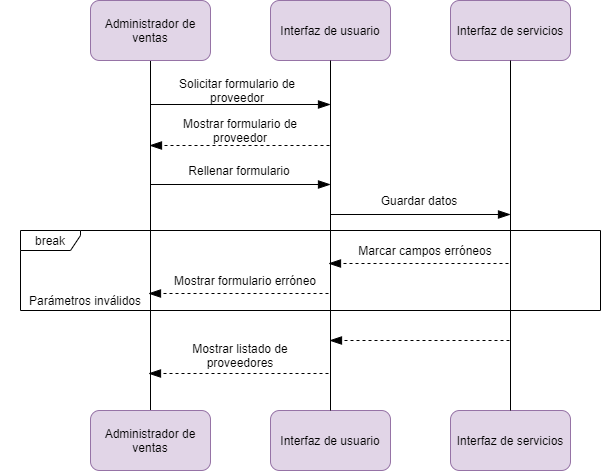

The diagram above was exported from draw.io. Its source (the exported page's mxGraphModel, read from the mxfile embedded in the PNG):
<mxGraphModel dx="1332" dy="576" grid="1" gridSize="10" guides="1" tooltips="1" connect="1" arrows="1" fold="1" page="1" pageScale="1" pageWidth="827" pageHeight="1169" math="0" shadow="0">
  <root>
    <mxCell id="O2myeLGvBScuoBjpkHqI-0" />
    <mxCell id="O2myeLGvBScuoBjpkHqI-1" parent="O2myeLGvBScuoBjpkHqI-0" />
    <mxCell id="n4vt-rpo0OO6mDjPoOiH-0" value="break" style="shape=umlFrame;whiteSpace=wrap;html=1;width=60;height=20;" parent="O2myeLGvBScuoBjpkHqI-1" vertex="1">
      <mxGeometry x="70" y="290" width="580" height="80" as="geometry" />
    </mxCell>
    <mxCell id="n4vt-rpo0OO6mDjPoOiH-1" style="edgeStyle=orthogonalEdgeStyle;rounded=0;orthogonalLoop=1;jettySize=auto;html=1;endArrow=none;endFill=0;" parent="O2myeLGvBScuoBjpkHqI-1" source="n4vt-rpo0OO6mDjPoOiH-2" target="n4vt-rpo0OO6mDjPoOiH-5" edge="1">
      <mxGeometry relative="1" as="geometry" />
    </mxCell>
    <mxCell id="n4vt-rpo0OO6mDjPoOiH-2" value="Administrador de ventas" style="rounded=1;whiteSpace=wrap;html=1;fillColor=#e1d5e7;strokeColor=#9673a6;" parent="O2myeLGvBScuoBjpkHqI-1" vertex="1">
      <mxGeometry x="140" y="60" width="120" height="60" as="geometry" />
    </mxCell>
    <mxCell id="n4vt-rpo0OO6mDjPoOiH-3" value="Interfaz de usuario" style="rounded=1;whiteSpace=wrap;html=1;fillColor=#e1d5e7;strokeColor=#9673a6;" parent="O2myeLGvBScuoBjpkHqI-1" vertex="1">
      <mxGeometry x="320" y="60" width="120" height="60" as="geometry" />
    </mxCell>
    <mxCell id="n4vt-rpo0OO6mDjPoOiH-4" value="Interfaz de servicios" style="rounded=1;whiteSpace=wrap;html=1;fillColor=#e1d5e7;strokeColor=#9673a6;" parent="O2myeLGvBScuoBjpkHqI-1" vertex="1">
      <mxGeometry x="500" y="60" width="120" height="60" as="geometry" />
    </mxCell>
    <mxCell id="n4vt-rpo0OO6mDjPoOiH-5" value="Administrador de ventas" style="rounded=1;whiteSpace=wrap;html=1;fillColor=#e1d5e7;strokeColor=#9673a6;" parent="O2myeLGvBScuoBjpkHqI-1" vertex="1">
      <mxGeometry x="140" y="470" width="120" height="60" as="geometry" />
    </mxCell>
    <mxCell id="n4vt-rpo0OO6mDjPoOiH-6" value="Interfaz de usuario" style="rounded=1;whiteSpace=wrap;html=1;fillColor=#e1d5e7;strokeColor=#9673a6;" parent="O2myeLGvBScuoBjpkHqI-1" vertex="1">
      <mxGeometry x="320" y="470" width="120" height="60" as="geometry" />
    </mxCell>
    <mxCell id="n4vt-rpo0OO6mDjPoOiH-7" value="Interfaz de servicios" style="rounded=1;whiteSpace=wrap;html=1;fillColor=#e1d5e7;strokeColor=#9673a6;" parent="O2myeLGvBScuoBjpkHqI-1" vertex="1">
      <mxGeometry x="500" y="470" width="120" height="60" as="geometry" />
    </mxCell>
    <mxCell id="n4vt-rpo0OO6mDjPoOiH-8" style="edgeStyle=orthogonalEdgeStyle;rounded=0;orthogonalLoop=1;jettySize=auto;html=1;endArrow=none;endFill=0;" parent="O2myeLGvBScuoBjpkHqI-1" source="n4vt-rpo0OO6mDjPoOiH-3" target="n4vt-rpo0OO6mDjPoOiH-6" edge="1">
      <mxGeometry relative="1" as="geometry">
        <mxPoint x="379.5" y="190" as="sourcePoint" />
        <mxPoint x="379.5" y="470" as="targetPoint" />
      </mxGeometry>
    </mxCell>
    <mxCell id="n4vt-rpo0OO6mDjPoOiH-9" style="edgeStyle=orthogonalEdgeStyle;rounded=0;orthogonalLoop=1;jettySize=auto;html=1;endArrow=none;endFill=0;" parent="O2myeLGvBScuoBjpkHqI-1" source="n4vt-rpo0OO6mDjPoOiH-4" target="n4vt-rpo0OO6mDjPoOiH-7" edge="1">
      <mxGeometry relative="1" as="geometry">
        <mxPoint x="559.5" y="190" as="sourcePoint" />
        <mxPoint x="559.5" y="470" as="targetPoint" />
      </mxGeometry>
    </mxCell>
    <mxCell id="n4vt-rpo0OO6mDjPoOiH-10" value="" style="endArrow=blockThin;endSize=10;endFill=1;html=1;startSize=6;" parent="O2myeLGvBScuoBjpkHqI-1" edge="1">
      <mxGeometry width="160" relative="1" as="geometry">
        <mxPoint x="200" y="164" as="sourcePoint" />
        <mxPoint x="380" y="164" as="targetPoint" />
      </mxGeometry>
    </mxCell>
    <mxCell id="n4vt-rpo0OO6mDjPoOiH-11" value="Solicitar formulario de proveedor" style="text;html=1;strokeColor=none;fillColor=none;align=center;verticalAlign=middle;whiteSpace=wrap;rounded=0;" parent="O2myeLGvBScuoBjpkHqI-1" vertex="1">
      <mxGeometry x="202" y="140" width="170" height="20" as="geometry" />
    </mxCell>
    <mxCell id="n4vt-rpo0OO6mDjPoOiH-12" value="" style="endArrow=blockThin;endSize=10;endFill=1;html=1;startSize=6;dashed=1;" parent="O2myeLGvBScuoBjpkHqI-1" edge="1">
      <mxGeometry width="160" relative="1" as="geometry">
        <mxPoint x="558" y="323" as="sourcePoint" />
        <mxPoint x="378" y="323" as="targetPoint" />
      </mxGeometry>
    </mxCell>
    <mxCell id="n4vt-rpo0OO6mDjPoOiH-13" value="Marcar campos erróneos" style="text;html=1;strokeColor=none;fillColor=none;align=center;verticalAlign=middle;whiteSpace=wrap;rounded=0;" parent="O2myeLGvBScuoBjpkHqI-1" vertex="1">
      <mxGeometry x="390" y="300" width="170" height="20" as="geometry" />
    </mxCell>
    <mxCell id="n4vt-rpo0OO6mDjPoOiH-14" value="" style="endArrow=blockThin;endSize=10;endFill=1;html=1;startSize=6;" parent="O2myeLGvBScuoBjpkHqI-1" edge="1">
      <mxGeometry width="160" relative="1" as="geometry">
        <mxPoint x="200" y="244" as="sourcePoint" />
        <mxPoint x="380" y="244" as="targetPoint" />
      </mxGeometry>
    </mxCell>
    <mxCell id="n4vt-rpo0OO6mDjPoOiH-15" value="Rellenar formulario" style="text;html=1;strokeColor=none;fillColor=none;align=center;verticalAlign=middle;whiteSpace=wrap;rounded=0;" parent="O2myeLGvBScuoBjpkHqI-1" vertex="1">
      <mxGeometry x="204" y="220" width="170" height="20" as="geometry" />
    </mxCell>
    <mxCell id="n4vt-rpo0OO6mDjPoOiH-16" value="Parámetros inválidos" style="text;html=1;strokeColor=none;fillColor=none;align=center;verticalAlign=middle;whiteSpace=wrap;rounded=0;" parent="O2myeLGvBScuoBjpkHqI-1" vertex="1">
      <mxGeometry x="50" y="350" width="170" height="20" as="geometry" />
    </mxCell>
    <mxCell id="n4vt-rpo0OO6mDjPoOiH-17" value="" style="endArrow=blockThin;endSize=10;endFill=1;html=1;startSize=6;" parent="O2myeLGvBScuoBjpkHqI-1" edge="1">
      <mxGeometry width="160" relative="1" as="geometry">
        <mxPoint x="380" y="274" as="sourcePoint" />
        <mxPoint x="560" y="274" as="targetPoint" />
      </mxGeometry>
    </mxCell>
    <mxCell id="n4vt-rpo0OO6mDjPoOiH-18" value="Guardar datos" style="text;html=1;strokeColor=none;fillColor=none;align=center;verticalAlign=middle;whiteSpace=wrap;rounded=0;" parent="O2myeLGvBScuoBjpkHqI-1" vertex="1">
      <mxGeometry x="384" y="250" width="170" height="20" as="geometry" />
    </mxCell>
    <mxCell id="n4vt-rpo0OO6mDjPoOiH-19" value="" style="endArrow=blockThin;endSize=10;endFill=1;html=1;startSize=6;dashed=1;" parent="O2myeLGvBScuoBjpkHqI-1" edge="1">
      <mxGeometry width="160" relative="1" as="geometry">
        <mxPoint x="378" y="353" as="sourcePoint" />
        <mxPoint x="198" y="353" as="targetPoint" />
      </mxGeometry>
    </mxCell>
    <mxCell id="n4vt-rpo0OO6mDjPoOiH-20" value="Mostrar formulario erróneo" style="text;html=1;strokeColor=none;fillColor=none;align=center;verticalAlign=middle;whiteSpace=wrap;rounded=0;" parent="O2myeLGvBScuoBjpkHqI-1" vertex="1">
      <mxGeometry x="210" y="330" width="170" height="20" as="geometry" />
    </mxCell>
    <mxCell id="n4vt-rpo0OO6mDjPoOiH-21" value="" style="endArrow=blockThin;endSize=10;endFill=1;html=1;startSize=6;dashed=1;" parent="O2myeLGvBScuoBjpkHqI-1" edge="1">
      <mxGeometry width="160" relative="1" as="geometry">
        <mxPoint x="559" y="400" as="sourcePoint" />
        <mxPoint x="379" y="400" as="targetPoint" />
      </mxGeometry>
    </mxCell>
    <mxCell id="n4vt-rpo0OO6mDjPoOiH-22" value="" style="endArrow=blockThin;endSize=10;endFill=1;html=1;startSize=6;dashed=1;" parent="O2myeLGvBScuoBjpkHqI-1" edge="1">
      <mxGeometry width="160" relative="1" as="geometry">
        <mxPoint x="378" y="433" as="sourcePoint" />
        <mxPoint x="198" y="433" as="targetPoint" />
      </mxGeometry>
    </mxCell>
    <mxCell id="n4vt-rpo0OO6mDjPoOiH-23" value="Mostrar listado de proveedores" style="text;html=1;strokeColor=none;fillColor=none;align=center;verticalAlign=middle;whiteSpace=wrap;rounded=0;" parent="O2myeLGvBScuoBjpkHqI-1" vertex="1">
      <mxGeometry x="220" y="405" width="140" height="20" as="geometry" />
    </mxCell>
    <mxCell id="n4vt-rpo0OO6mDjPoOiH-24" value="" style="endArrow=blockThin;endSize=10;endFill=1;html=1;startSize=6;dashed=1;" parent="O2myeLGvBScuoBjpkHqI-1" edge="1">
      <mxGeometry width="160" relative="1" as="geometry">
        <mxPoint x="379" y="205" as="sourcePoint" />
        <mxPoint x="199" y="205" as="targetPoint" />
      </mxGeometry>
    </mxCell>
    <mxCell id="n4vt-rpo0OO6mDjPoOiH-25" value="Mostrar formulario de proveedor" style="text;html=1;strokeColor=none;fillColor=none;align=center;verticalAlign=middle;whiteSpace=wrap;rounded=0;" parent="O2myeLGvBScuoBjpkHqI-1" vertex="1">
      <mxGeometry x="205" y="180" width="170" height="20" as="geometry" />
    </mxCell>
  </root>
</mxGraphModel>